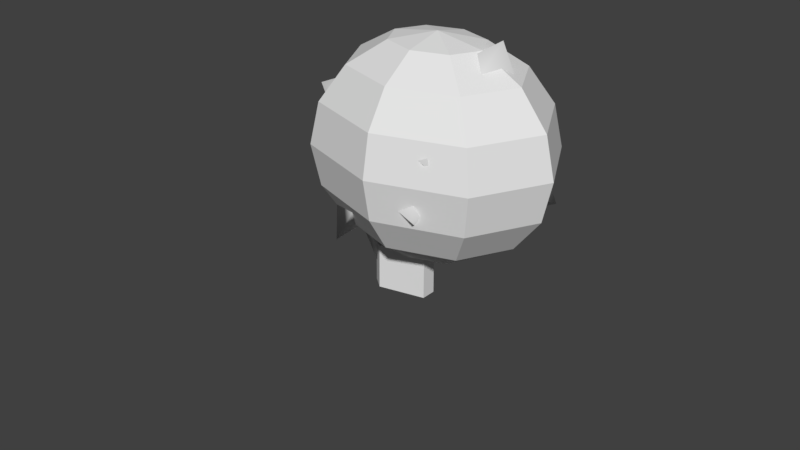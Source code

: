 # Source: SM_Bush_001.blend  (saved by Blender 2.79.0; exported with 4.5.12 LTS)
import bpy
from mathutils import Matrix  # noqa: F401  (used for matrix-valued properties, if any)

bpy.ops.wm.read_factory_settings(use_empty=True)
scene = bpy.context.scene
scene.name = 'Scene'

# ---- collections
col_collection_1 = bpy.data.collections.new('Collection 1'); scene.collection.children.link(col_collection_1)

# ---- materials (node trees are filled in below, after node groups)
mat_leafs = bpy.data.materials.new('Leafs')
mat_leafs.alpha_threshold = 0.0
mat_leafs.use_transparent_shadow = False
mat_leafs.roughness = 0.5
mat_branches = bpy.data.materials.new('Branches')
mat_branches.alpha_threshold = 0.0
mat_branches.use_transparent_shadow = False
mat_branches.roughness = 0.5

# ---- node groups
ng_auto_smooth = bpy.data.node_groups.new('Auto Smooth', 'GeometryNodeTree')
_s = ng_auto_smooth.interface.new_socket(name='Geometry', in_out='OUTPUT', socket_type='NodeSocketGeometry')
_s = ng_auto_smooth.interface.new_socket(name='Geometry', in_out='INPUT', socket_type='NodeSocketGeometry')
_s = ng_auto_smooth.interface.new_socket(name='Angle', in_out='INPUT', socket_type='NodeSocketFloat')
_s.subtype = 'ANGLE'
_s.min_value = 0.0
_s.max_value = 3.142
ng_auto_smooth.is_modifier = True
_N = ng_auto_smooth.nodes; _L = ng_auto_smooth.links
n0 = _N.new('NodeGroupOutput'); n0.name = 'Group Output'; n0.location = (480, -100)
n1 = _N.new('NodeGroupInput'); n1.name = 'Group Input'; n1.location = (-420, -300)
n2 = _N.new('NodeGroupInput'); n2.name = 'Group Input.001'; n2.location = (-60, -100)
n3 = _N.new('GeometryNodeSetShadeSmooth'); n3.name = 'Set Shade Smooth'; n3.location = (120, -100)
n3.domain = 'EDGE'
n4 = _N.new('GeometryNodeSetShadeSmooth'); n4.name = 'Set Shade Smooth.001'; n4.location = (300, -100)
n5 = _N.new('GeometryNodeInputMeshEdgeAngle'); n5.name = 'Edge Angle'; n5.location = (-420, -220)
n6 = _N.new('GeometryNodeInputEdgeSmooth'); n6.name = 'Is Edge Smooth'; n6.location = (-60, -160)
n7 = _N.new('GeometryNodeInputShadeSmooth'); n7.name = 'Is Face Smooth'; n7.location = (-240, -340)
n8 = _N.new('FunctionNodeBooleanMath'); n8.name = 'Boolean Math'; n8.location = (-60, -220)
n9 = _N.new('FunctionNodeCompare'); n9.name = 'Compare'; n9.location = (-240, -180)
n9.operation = 'LESS_EQUAL'
_L.new(n5.outputs[0], n9.inputs[0])
_L.new(n4.outputs[0], n0.inputs[0])
_L.new(n1.outputs[1], n9.inputs[1])
_L.new(n9.outputs[0], n8.inputs[0])
_L.new(n7.outputs[0], n8.inputs[1])
_L.new(n2.outputs[0], n3.inputs[0])
_L.new(n6.outputs[0], n3.inputs[1])
_L.new(n3.outputs[0], n4.inputs[0])
_L.new(n8.outputs[0], n3.inputs[2])
n0.is_active_output = True

# ---- material node trees

# ---- world
world_world = bpy.data.worlds.new('World'); scene.world = world_world
world_world.color = (0.05088, 0.05088, 0.05088)
world_world.use_sun_shadow = False
world_world.sun_shadow_jitter_overblur = 0.0
world_world.cycles.sampling_method = 'MANUAL'

# ---- meshes
me_cylinder_001 = bpy.data.meshes.new('Cylinder.001')
me_cylinder_001.from_pydata([(0.01288, -0.009334, 1.525), (0.01123, -0.009989, -1.0), (0.5183, 0.1163, 1.417), (0.02284, 0.2326, 1.311), (0.5183, -0.1163, 1.629), (-0.2081, -0.2748, 1.735), (-0.403, -0.1163, 1.629), (-0.403, 0.1163, 1.417), (0.02284, 0.2388, -1.0), (0.5183, 0.1194, -1.0), (0.5183, -0.1194, -1.0), (-0.2081, -0.2811, -1.0), (-0.403, -0.1194, -1.0), (-0.403, 0.1194, -1.0)], [], [(8, 3, 2, 9), (9, 2, 4, 10), (10, 4, 5, 11), (11, 5, 6, 12), (12, 6, 7, 13), (13, 7, 3, 8), (0, 2, 3), (0, 4, 2), (0, 5, 4), (0, 6, 5), (0, 7, 6), (0, 3, 7), (1, 8, 9), (1, 9, 10), (1, 10, 11), (1, 11, 12), (1, 12, 13), (1, 13, 8)])
me_cylinder_001.use_remesh_preserve_volume = False
me_cylinder_001.use_remesh_preserve_attributes = False
me_cylinder_001.use_mirror_vertex_groups = False
me_cylinder_001.update()
me_sphere_001 = bpy.data.meshes.new('Sphere.001')
me_sphere_001.from_pydata([(0.0, 1.0, -4.371e-08), (-1.068e-07, 4.423e-08, 1.0), (0.2706, 0.2706, 0.9239), (0.5, 0.5, 0.7071), (0.6533, 0.6533, 0.3827), (0.7071, 0.7071, -4.371e-08), (0.6533, 0.6533, -0.3827), (0.5, 0.5, -0.7071), (0.2706, 0.2706, -0.9239), (0.3827, 1.485e-07, 0.9239), (0.7071, 1.634e-07, 0.7071), (0.9239, 1.634e-07, 0.3827), (1.0, 1.336e-07, -4.371e-08), (0.9239, 1.634e-07, -0.3827), (0.7071, 1.634e-07, -0.7071), (0.3827, 1.485e-07, -0.9239), (0.0, 1.51e-07, -1.0), (0.2706, -0.2706, 0.9239), (0.5, -0.5, 0.7071), (0.6533, -0.6533, 0.3827), (0.7071, -0.7071, -4.371e-08), (0.6533, -0.6533, -0.3827), (0.5, -0.5, -0.7071), (0.2706, -0.2706, -0.9239), (1.244e-08, -0.3827, 0.9239), (1.244e-08, -0.7071, 0.7071), (4.224e-08, -0.9239, 0.3827), (1.244e-08, -1.0, -4.371e-08), (4.224e-08, -0.9239, -0.3827), (1.244e-08, -0.7071, -0.7071), (1.244e-08, -0.3827, -0.9239), (-0.2706, -0.2706, 0.9239), (-0.5, -0.5, 0.7071), (-0.6533, -0.6533, 0.3827), (-0.7071, -0.7071, -4.371e-08), (-0.6533, -0.6533, -0.3827), (-0.5, -0.5, -0.7071), (-0.2706, -0.2706, -0.9239), (-0.3827, 1.634e-07, 0.9239), (-0.7071, 1.634e-07, 0.7071), (-0.9239, 1.038e-07, 0.3827), (-1.0, 1.634e-07, -4.371e-08), (-0.9239, 1.038e-07, -0.3827), (-0.7071, 1.634e-07, -0.7071), (-0.3827, 1.634e-07, -0.9239), (-0.2706, 0.2706, 0.9239), (-0.5, 0.5, 0.7071), (-0.6533, 0.6533, 0.3827), (-0.7071, 0.7071, -4.371e-08), (-0.6533, 0.6533, -0.3827), (-0.5, 0.5, -0.7071), (-0.2706, 0.2706, -0.9239), (-2.462e-09, 0.3827, 0.9239), (-1.736e-08, 0.7071, 0.7071), (-4.717e-08, 0.9239, 0.3827), (-4.717e-08, 0.9239, -0.3827), (-1.736e-08, 0.7071, -0.7071), (-2.462e-09, 0.3827, -0.9239)], [], [(55, 0, 5, 6), (54, 53, 3, 4), (52, 1, 2), (16, 57, 8), (56, 55, 6, 7), (0, 54, 4, 5), (53, 52, 2, 3), (57, 56, 7, 8), (16, 8, 15), (7, 6, 13, 14), (5, 4, 11, 12), (3, 2, 9, 10), (8, 7, 14, 15), (6, 5, 12, 13), (4, 3, 10, 11), (2, 1, 9), (10, 9, 17, 18), (15, 14, 22, 23), (13, 12, 20, 21), (11, 10, 18, 19), (9, 1, 17), (16, 15, 23), (14, 13, 21, 22), (12, 11, 19, 20), (23, 22, 29, 30), (21, 20, 27, 28), (19, 18, 25, 26), (17, 1, 24), (16, 23, 30), (22, 21, 28, 29), (20, 19, 26, 27), (18, 17, 24, 25), (24, 1, 31), (16, 30, 37), (29, 28, 35, 36), (27, 26, 33, 34), (25, 24, 31, 32), (30, 29, 36, 37), (28, 27, 34, 35), (26, 25, 32, 33), (36, 35, 42, 43), (34, 33, 40, 41), (32, 31, 38, 39), (37, 36, 43, 44), (35, 34, 41, 42), (33, 32, 39, 40), (31, 1, 38), (16, 37, 44), (44, 43, 50, 51), (42, 41, 48, 49), (40, 39, 46, 47), (38, 1, 45), (16, 44, 51), (43, 42, 49, 50), (41, 40, 47, 48), (39, 38, 45, 46), (49, 48, 0, 55), (47, 46, 53, 54), (45, 1, 52), (16, 51, 57), (50, 49, 55, 56), (48, 47, 54, 0), (46, 45, 52, 53), (51, 50, 56, 57)])
me_sphere_001.use_remesh_preserve_volume = False
me_sphere_001.use_remesh_preserve_attributes = False
me_sphere_001.use_mirror_vertex_groups = False
me_sphere_001.update()
me_cylinder = bpy.data.meshes.new('Cylinder')
me_cylinder.from_pydata([(-0.2517, -0.03355, -2.98e-08), (-0.4585, 0.4723, 2.0), (-0.2517, 0.1222, 0.4), (-0.2517, 0.337, 0.8), (-0.3496, 0.4056, 1.2), (-0.4373, 0.4886, 1.6), (-0.4031, 0.4688, 1.6), (-0.3028, 0.3793, 1.2), (-0.1879, 0.3002, 0.8), (-0.1566, 0.06729, 0.4), (-0.403, 0.4293, 1.6), (-0.3003, 0.3268, 1.2), (-0.1879, 0.2265, 0.8), (-0.1566, -0.04246, 0.4), (-0.4372, 0.4096, 1.6), (-0.3446, 0.3005, 1.2), (-0.2517, 0.1897, 0.8), (-0.2517, -0.09734, 0.4), (-0.4715, 0.4293, 1.6), (-0.3913, 0.3268, 1.2), (-0.3155, 0.2265, 0.8), (-0.3467, -0.04246, 0.4), (-0.4716, 0.4688, 1.6), (-0.3938, 0.3793, 1.2), (-0.3155, 0.3002, 0.8), (-0.3467, 0.06729, 0.4), (-0.2517, 0.2356, 0.6112), (-0.2517, 0.2654, 0.6667), (-0.1775, 0.2225, 0.6667), (-0.1731, 0.1903, 0.6112), (-0.1775, 0.1368, 0.6667), (-0.1731, 0.09955, 0.6112), (-0.2517, 0.1362, 0.7255), (-0.2517, 0.04565, 0.5993), (-0.3259, 0.1368, 0.6667), (-0.3302, 0.09955, 0.6112), (-0.3259, 0.2225, 0.6667), (-0.3302, 0.1903, 0.6112), (-0.24, -0.6828, 1.518), (-0.2397, -0.7053, 1.5), (-0.2661, -0.6658, 1.531), (-0.2692, -0.7178, 1.489), (-0.2941, -0.6805, 1.519), (-0.297, -0.7028, 1.501), (-0.2889, -0.1466, 0.7779), (-0.29, -0.3571, 1.012), (-0.2938, -0.5308, 1.255), (-0.2908, -0.507, 1.276), (-0.287, -0.3296, 1.039), (-0.2859, -0.1127, 0.8192), (-0.2546, -0.2016, 0.7821), (-0.2615, -0.3996, 1.029), (-0.2663, -0.5688, 1.274), (-0.2186, -0.1132, 0.8192), (-0.2302, -0.3314, 1.038), (-0.2362, -0.5093, 1.275), (-0.236, -0.5331, 1.254), (-0.2298, -0.3591, 1.011), (-0.2173, -0.1477, 0.777), (-0.263, -0.5113, 1.318), (-0.2583, -0.3337, 1.084), (-0.2523, -0.1199, 0.8687), (-0.2953, 0.1219, 0.671), (-0.2055, 0.09104, 0.625), (-0.2517, 0.1283, 0.7142), (-0.2979, 0.09104, 0.625), (-0.2517, 0.05361, 0.6102), (-0.208, 0.1219, 0.671), (0.9713, 0.2386, 2.738), (0.2517, 0.03355, 2.98e-08), (0.4636, 0.01005, 0.5477), (0.7559, -0.02237, 1.095), (0.864, 0.1005, 1.643), (0.9903, 0.2074, 2.191), (0.9582, 0.1638, 2.191), (0.8212, 0.04088, 1.643), (0.6962, -0.1036, 1.095), (0.3746, -0.111, 0.5477), (0.9044, 0.1697, 2.191), (0.7494, 0.0454, 1.643), (0.5959, -0.09252, 1.095), (0.2252, -0.09447, 0.5477), (0.8827, 0.2192, 2.191), (0.7203, 0.1095, 1.643), (0.5554, -0.000139, 1.095), (0.1649, 0.04317, 0.5477), (0.9148, 0.2628, 2.191), (0.7631, 0.1692, 1.643), (0.6152, 0.08112, 1.095), (0.2539, 0.1642, 0.5477), (0.9686, 0.257, 2.191), (0.835, 0.1647, 1.643), (0.7154, 0.07, 1.095), (0.4033, 0.1477, 0.5477), (0.618, -0.007071, 0.8369), (0.6585, -0.01157, 0.9128), (0.589, -0.1061, 0.9128), (0.5444, -0.1071, 0.8369), (0.4724, -0.09317, 0.9128), (0.421, -0.09344, 0.8369), (0.4827, 0.007926, 0.9934), (0.3595, 0.02159, 0.8206), (0.4948, 0.1088, 0.9128), (0.4447, 0.1204, 0.8369), (0.6114, 0.0959, 0.9128), (0.5681, 0.1067, 0.8369), (-0.6337, 0.1156, 2.078), (-0.6643, 0.1187, 2.054), (-0.6066, 0.1486, 2.097), (-0.6768, 0.1606, 2.039), (-0.6224, 0.1889, 2.08), (-0.6523, 0.1962, 2.055), (0.1035, 0.1012, 1.065), (-0.1829, 0.1346, 1.386), (-0.4187, 0.1659, 1.719), (-0.3868, 0.1582, 1.747), (-0.1458, 0.1263, 1.422), (0.1492, 0.09205, 1.122), (0.02347, 0.0629, 1.071), (-0.245, 0.1021, 1.408), (-0.4745, 0.1342, 1.745), (0.1383, 0.0005818, 1.122), (-0.1569, 0.04923, 1.421), (-0.398, 0.08428, 1.746), (-0.4306, 0.08754, 1.717), (-0.1947, 0.05287, 1.385), (0.09112, 0.003973, 1.064), (-0.3968, 0.1211, 1.805), (-0.1558, 0.08785, 1.484), (0.1343, 0.04741, 1.189), (0.4698, 0.06948, 0.9187), (0.4143, -0.04815, 0.8557), (0.4719, 0.009129, 0.9779), (0.4282, 0.07764, 0.8557), (0.3703, 0.02039, 0.8355), (0.4567, -0.04932, 0.9187), (0.5919, -0.318, 1.022), (1.166, -0.7489, 1.477), (0.3499, -1.024, 1.495), (-0.1467, -0.3401, 1.495), (0.3622, 0.357, 1.477), (1.173, 0.1044, 1.466), (0.7645, -1.057, 2.257), (-0.03898, -0.7954, 2.257), (-0.03898, 0.04937, 2.257), (0.7941, 0.3433, 2.214), (1.291, -0.3401, 2.214), (0.5424, -0.373, 2.702), (0.673, 0.0287, 2.582), (0.2007, -0.6213, 2.582), (0.673, -0.7748, 2.582), (0.3507, 0.2987, 2.292), (0.3312, -1.023, 2.32), (0.5829, 0.4755, 1.839), (0.09692, 0.3068, 1.859), (0.07015, -1.023, 1.898), (1.041, -0.9933, 1.859), (1.35, -0.07682, 1.835), (1.347, -0.5763, 1.839), (0.8025, 0.3314, 1.404), (0.02994, 0.07371, 1.416), (0.4608, 0.08309, 1.143), (0.01625, -0.745, 1.436), (0.1631, -0.3251, 1.151), (0.9356, -0.06757, 1.139), (1.275, -0.3186, 1.404), (0.7941, -0.978, 1.416), (0.9331, -0.5669, 1.143), (1.122, 0.05848, 2.281), (0.9648, -0.373, 2.582), (-0.1411, -0.373, 2.32), (1.115, -0.753, 2.292), (1.058, 0.3249, 1.835), (-0.2022, -0.103, 1.869), (0.2007, -0.1248, 2.582), (0.455, -0.7268, 1.151), (-0.2217, -0.6213, 1.898), (0.562, -1.155, 1.869), (-0.2611, -0.691, 2.287), (-1.447, 0.01328, 2.434), (-0.4955, -0.06141, 1.333), (-0.9379, 0.8097, 3.382), (-1.526, 0.8097, 2.43), (0.2458, 1.534, 2.28), (0.4561, -0.06141, 2.873), (-1.419, 0.4463, 3.035), (0.1763, 0.6288, 3.232), (0.3581, 1.188, 2.868), (0.1413, 0.18, 1.332), (0.01837, -0.4579, 1.698), (0.5398, 0.6288, 1.692), (0.06402, 0.9745, 1.329), (-0.9999, 0.6288, 1.329), (-1.108, -0.1603, 1.782), (-0.5935, 1.188, 1.329), (-1.21, 1.095, 1.777), (-0.1177, 1.534, 1.692), (0.7294, 0.18, 2.284), (0.6522, 0.9745, 2.28), (0.3819, -0.4579, 2.287), (-0.9703, -0.5756, 2.395), (-1.106, 1.415, 2.388), (-0.4118, 1.748, 2.28), (-0.6101, -0.5712, 2.983), (-0.7421, 1.415, 2.977), (-0.163, -0.1516, 3.322), (-0.8742, 0.03326, 3.385), (-0.2586, 1.095, 3.317), (-0.4445, 0.5215, 3.497), (0.5888, 0.6288, 2.78), (-0.1026, 1.58, 2.78), (-1.273, 1.048, 2.934), (-1.189, -0.2399, 2.938), (0.03681, -0.5089, 2.787), (0.3977, 1.217, 1.78), (-0.721, 1.58, 1.78), (-1.445, 0.5215, 1.878), (-0.5816, -0.5089, 1.786), (0.4863, -0.07754, 1.784), (-0.4118, 0.6288, 1.161), (-0.3738, -0.3957, 0.9206), (0.09913, -0.7406, 1.274), (-0.5645, -0.8893, 1.154), (-0.9192, -0.3891, 1.158), (-0.5149, 0.0863, 1.246), (0.07515, -0.1226, 1.277), (-0.09306, -0.9783, 1.781), (-0.7518, -0.7023, 1.715), (-0.7447, -0.1051, 1.74), (-0.1604, 0.05593, 1.775), (0.2683, -0.5104, 1.813), (-0.2812, -0.4516, 2.081), (-0.2116, -0.1473, 1.999), (-0.5548, -0.5922, 1.97), (-0.1736, -0.7464, 2.007), (-0.4779, 0.0492, 1.801), (-0.4485, -0.8894, 1.797), (-0.3392, 0.1579, 1.512), (-0.6857, 0.06212, 1.487), (-0.6892, -0.8631, 1.453), (0.04319, -0.9174, 1.524), (0.2401, -0.2754, 1.545), (0.2572, -0.6421, 1.545), (-0.1982, 0.05348, 1.223), (-0.7656, -0.1049, 1.172), (-0.4578, -0.107, 1.018), (-0.8274, -0.6794, 1.079), (-0.6882, -0.3851, 0.9765), (-0.1171, -0.2258, 1.032), (0.155, -0.4213, 1.238), (-0.2033, -0.8688, 1.189), (-0.1006, -0.5842, 1.037), (0.09958, -0.1708, 1.835), (0.0335, -0.4723, 2.019), (-0.8166, -0.3949, 1.777), (0.2232, -0.8714, 1.875), (0.01236, 0.02938, 1.532), (-0.9032, -0.2138, 1.462), (-0.5486, -0.2447, 1.984), (-0.4704, -0.6725, 0.9895), (-0.9059, -0.5639, 1.45), (-0.3333, -0.9985, 1.474), (0.7988, -0.9572, 2.695), (-0.3517, -0.1214, 2.695), (0.6493, -0.2717, 1.511), (0.4169, 0.7512, 3.691), (-0.3316, 0.7257, 2.646), (1.526, 1.456, 2.423), (1.764, -0.2274, 3.298), (-0.1831, 0.2969, 3.319), (1.567, 0.3774, 3.691), (1.764, 0.9823, 3.298), (1.446, 0.07327, 1.357), (1.164, -0.6715, 2.007), (1.96, 0.4471, 1.75), (1.334, 0.8828, 1.262), (0.1277, 0.4185, 1.428), (-0.0337, -0.3524, 2.059), (0.5075, 1.159, 1.238), (-0.1344, 1.122, 1.788), (1.018, 1.535, 1.628), (2.082, 0.03283, 2.546), (2.082, 0.7961, 2.484), (1.587, -0.6537, 2.676), (0.07065, -0.7423, 2.699), (-0.002401, 1.462, 2.545), (0.6999, 1.726, 2.425), (0.4808, -0.7262, 3.331), (0.5387, 1.391, 3.259), (1.072, -0.2798, 3.705), (0.3314, -0.07694, 3.712), (1.128, 0.9823, 3.691), (0.9314, 0.3774, 3.871), (2.013, 0.3774, 3.203), (1.156, 1.458, 3.145), (-0.05403, 1.065, 3.145), (-0.08046, -0.3872, 3.237), (1.193, -0.72, 3.221), (1.666, 1.151, 1.763), (0.3411, 1.566, 1.836), (-0.3281, 0.3587, 2.084), (0.4605, -0.7803, 2.155), (1.807, -0.2204, 1.97), (0.8054, 0.5087, 1.102), (-0.2517, 0.1137, -2.98e-08), (-0.1242, 0.04007, -2.98e-08), (-0.1242, -0.1072, -2.98e-08), (-0.2517, -0.1808, -2.98e-08), (-0.3792, -0.1072, -2.98e-08), (-0.3792, 0.04007, -2.98e-08), (0.452, 0.01133, 2.98e-08), (0.3326, -0.1511, 2.98e-08), (0.1323, -0.1289, 2.98e-08), (0.05132, 0.05576, 2.98e-08), (0.1707, 0.2182, 2.98e-08), (0.3711, 0.196, 2.98e-08), (-0.4312, 0.4881, 2.0), (-0.4585, 0.5038, 2.0), (-0.4312, 0.4566, 2.0), (-0.4585, 0.4409, 2.0), (-0.4857, 0.4566, 2.0), (-0.4857, 0.4881, 2.0), (0.9886, 0.1992, 2.738), (1.014, 0.2339, 2.738), (0.9458, 0.2039, 2.738), (0.9285, 0.2434, 2.738), (0.954, 0.2781, 2.738), (0.9969, 0.2733, 2.738)], [], [(5, 317, 316, 6), (6, 316, 318, 10), (10, 318, 319, 14), (14, 319, 320, 18), (18, 320, 321, 22), (22, 321, 317, 5), (309, 25, 2, 304), (36, 24, 3, 27), (24, 23, 4, 3), (23, 22, 5, 4), (308, 21, 25, 309), (34, 20, 24, 36), (20, 19, 23, 24), (19, 18, 22, 23), (307, 17, 21, 308), (32, 16, 20, 34), (16, 15, 19, 20), (15, 14, 18, 19), (306, 13, 17, 307), (30, 12, 16, 32), (12, 11, 15, 16), (11, 10, 14, 15), (305, 9, 13, 306), (28, 8, 12, 30), (8, 7, 11, 12), (7, 6, 10, 11), (304, 2, 9, 305), (27, 3, 8, 28), (3, 4, 7, 8), (4, 5, 6, 7), (2, 26, 29, 9), (26, 27, 28, 29), (9, 29, 31, 13), (29, 28, 30, 31), (13, 31, 33, 17), (46, 52, 41, 43), (17, 33, 35, 21), (47, 46, 43, 42), (21, 35, 37, 25), (35, 34, 36, 37), (25, 37, 26, 2), (37, 36, 27, 26), (39, 38, 40, 41), (41, 40, 42, 43), (56, 55, 38, 39), (52, 56, 39, 41), (59, 47, 42, 40), (55, 59, 40, 38), (67, 64, 61, 53), (53, 61, 60, 54), (54, 60, 59, 55), (64, 62, 49, 61), (61, 49, 48, 60), (60, 48, 47, 59), (66, 63, 58, 50), (50, 58, 57, 51), (51, 57, 56, 52), (63, 67, 53, 58), (58, 53, 54, 57), (57, 54, 55, 56), (62, 65, 44, 49), (49, 44, 45, 48), (48, 45, 46, 47), (65, 66, 50, 44), (44, 50, 51, 45), (45, 51, 52, 46), (35, 33, 66, 65), (34, 35, 65, 62), (31, 30, 67, 63), (33, 31, 63, 66), (32, 34, 62, 64), (30, 32, 64, 67), (73, 323, 322, 74), (74, 322, 324, 78), (78, 324, 325, 82), (82, 325, 326, 86), (86, 326, 327, 90), (90, 327, 323, 73), (315, 93, 70, 310), (104, 92, 71, 95), (92, 91, 72, 71), (91, 90, 73, 72), (314, 89, 93, 315), (102, 88, 92, 104), (88, 87, 91, 92), (87, 86, 90, 91), (313, 85, 89, 314), (100, 84, 88, 102), (84, 83, 87, 88), (83, 82, 86, 87), (312, 81, 85, 313), (98, 80, 84, 100), (80, 79, 83, 84), (79, 78, 82, 83), (311, 77, 81, 312), (96, 76, 80, 98), (76, 75, 79, 80), (75, 74, 78, 79), (310, 70, 77, 311), (95, 71, 76, 96), (71, 72, 75, 76), (72, 73, 74, 75), (70, 94, 97, 77), (94, 95, 96, 97), (77, 97, 99, 81), (97, 96, 98, 99), (81, 99, 101, 85), (114, 120, 109, 111), (85, 101, 103, 89), (115, 114, 111, 110), (89, 103, 105, 93), (103, 102, 104, 105), (93, 105, 94, 70), (105, 104, 95, 94), (107, 106, 108, 109), (109, 108, 110, 111), (124, 123, 106, 107), (120, 124, 107, 109), (127, 115, 110, 108), (123, 127, 108, 106), (135, 132, 129, 121), (121, 129, 128, 122), (122, 128, 127, 123), (132, 130, 117, 129), (129, 117, 116, 128), (128, 116, 115, 127), (134, 131, 126, 118), (118, 126, 125, 119), (119, 125, 124, 120), (131, 135, 121, 126), (126, 121, 122, 125), (125, 122, 123, 124), (130, 133, 112, 117), (117, 112, 113, 116), (116, 113, 114, 115), (133, 134, 118, 112), (112, 118, 119, 113), (113, 119, 120, 114), (103, 101, 134, 133), (102, 103, 133, 130), (99, 98, 135, 131), (101, 99, 131, 134), (100, 102, 130, 132), (98, 100, 132, 135), (155, 177, 152), (187, 210, 207), (163, 139, 160), (206, 203, 205), (174, 170, 149), (206, 205, 208), (148, 174, 147), (184, 209, 186), (149, 150, 147), (173, 170, 144), (207, 181, 208), (168, 145, 148), (164, 161, 159), (204, 211, 181), (181, 185, 206), (207, 204, 181), (197, 209, 184), (200, 178, 203), (192, 216, 195), (194, 195, 215), (185, 212, 206), (180, 217, 193), (182, 185, 211), (191, 194, 196), (178, 213, 203), (200, 203, 212), (194, 192, 195), (205, 184, 186), (191, 196, 214), (199, 184, 213), (203, 213, 205), (194, 215, 196), (192, 180, 193), (188, 219, 191), (193, 217, 200), (205, 186, 208), (201, 195, 182), (199, 197, 184), (197, 190, 198), (190, 191, 214), (190, 188, 191), (183, 202, 210), (201, 182, 211), (195, 216, 182), (197, 198, 209), (179, 193, 200), (183, 196, 202), (192, 193, 216), (180, 188, 189), (209, 187, 186), (211, 185, 181), (213, 184, 205), (183, 210, 187), (198, 187, 209), (215, 201, 202), (188, 218, 189), (180, 189, 217), (210, 204, 207), (196, 215, 202), (212, 203, 206), (179, 212, 185), (179, 200, 212), (189, 218, 199), (178, 199, 213), (216, 193, 179), (219, 188, 180), (198, 183, 187), (219, 192, 194), (218, 188, 190), (178, 189, 199), (216, 179, 182), (218, 197, 199), (215, 195, 201), (217, 189, 178), (219, 194, 191), (219, 180, 192), (182, 179, 185), (214, 196, 183), (217, 178, 200), (218, 190, 197), (225, 256, 241), (220, 247, 245), (223, 246, 260), (222, 261, 239), (257, 260, 254), (220, 245, 248), (224, 244, 238), (223, 260, 257), (221, 251, 249), (220, 251, 259), (221, 249, 242), (225, 243, 256), (214, 183, 198), (220, 259, 247), (222, 250, 261), (221, 242, 240), (241, 256, 252), (261, 250, 240), (227, 236, 233), (259, 250, 222), (224, 238, 237), (256, 229, 252), (228, 254, 258), (259, 251, 250), (250, 221, 240), (260, 227, 254), (229, 235, 232), (251, 221, 250), (241, 252, 230), (226, 255, 234), (230, 252, 253), (261, 240, 226), (243, 224, 237), (260, 239, 227), (238, 244, 257), (251, 220, 248), (247, 246, 223), (260, 246, 239), (244, 223, 257), (256, 237, 229), (249, 248, 225), (240, 242, 255), (246, 222, 239), (247, 259, 246), (256, 243, 237), (242, 241, 230), (238, 257, 228), (249, 251, 248), (234, 253, 231), (242, 249, 241), (248, 243, 225), (239, 236, 227), (248, 245, 243), (259, 222, 246), (245, 244, 224), (239, 261, 236), (245, 224, 243), (240, 255, 226), (245, 247, 244), (261, 226, 236), (257, 254, 228), (254, 227, 233), (247, 223, 244), (242, 230, 255), (290, 287, 289), (258, 254, 233), (290, 289, 292), (234, 255, 253), (268, 293, 270), (236, 226, 234), (238, 228, 235), (232, 258, 231), (255, 230, 253), (253, 232, 231), (233, 234, 231), (253, 252, 232), (233, 236, 234), (258, 233, 231), (287, 297, 289), (252, 229, 232), (289, 268, 270), (265, 269, 290), (271, 294, 291), (265, 290, 292), (270, 271, 291), (285, 295, 288), (270, 291, 292), (286, 285, 288), (288, 295, 265), (286, 288, 294), (291, 288, 265), (274, 298, 282), (291, 265, 292), (289, 270, 292), (249, 225, 241), (269, 296, 290), (262, 297, 287), (283, 268, 297), (284, 262, 287), (264, 301, 277), (284, 287, 296), (281, 274, 282), (232, 235, 258), (276, 300, 279), (266, 269, 295), (278, 276, 279), (278, 299, 280), (278, 279, 299), (275, 278, 280), (281, 293, 268), (275, 280, 298), (283, 281, 268), (279, 300, 266), (276, 277, 300), (285, 279, 266), (280, 299, 286), (285, 266, 295), (267, 280, 286), (277, 301, 284), (267, 286, 294), (263, 277, 284), (272, 303, 275), (263, 284, 296), (274, 272, 275), (281, 282, 293), (237, 235, 229), (274, 275, 298), (276, 264, 277), (296, 287, 290), (262, 283, 297), (297, 268, 289), (272, 302, 273), (263, 296, 269), (235, 228, 258), (264, 272, 273), (267, 294, 271), (264, 273, 301), (282, 267, 271), (293, 271, 270), (282, 271, 293), (294, 288, 291), (273, 302, 283), (295, 269, 265), (262, 273, 283), (299, 285, 286), (302, 274, 281), (300, 263, 266), (303, 278, 275), (301, 262, 284), (303, 276, 278), (302, 281, 283), (303, 264, 276), (298, 280, 267), (302, 272, 274), (299, 279, 285), (266, 263, 269), (237, 238, 235), (300, 277, 263), (298, 267, 282), (301, 273, 262), (151, 144, 174), (186, 207, 208), (171, 146, 169), (175, 138, 162), (201, 211, 204), (149, 152, 150), (170, 143, 149), (202, 201, 204), (303, 272, 264), (202, 204, 210), (158, 146, 171), (190, 214, 198), (161, 160, 140), (181, 206, 208), (148, 151, 174), (186, 187, 207), (177, 142, 152), (155, 152, 143), (161, 163, 160), (150, 171, 169), (164, 159, 141), (156, 171, 142), (152, 142, 150), (161, 140, 159), (163, 175, 162), (167, 136, 164), (162, 138, 155), (150, 169, 147), (154, 160, 173), (156, 158, 171), (158, 165, 157), (165, 164, 141), (165, 167, 164), (172, 153, 145), (154, 173, 144), (160, 139, 173), (158, 157, 146), (176, 162, 155), (172, 159, 153), (163, 162, 139), (175, 167, 166), (146, 168, 169), (144, 170, 174), (142, 171, 150), (172, 145, 168), (157, 168, 146), (140, 154, 153), (167, 137, 166), (175, 166, 138), (145, 151, 148), (159, 140, 153), (143, 152, 149), (176, 143, 170), (176, 155, 143), (166, 137, 156), (177, 156, 142), (139, 162, 176), (136, 167, 175), (157, 172, 168), (136, 163, 161), (137, 167, 165), (177, 166, 156), (139, 176, 173), (137, 158, 156), (140, 160, 154), (138, 166, 177), (136, 161, 164), (136, 175, 163), (173, 176, 170), (141, 159, 172), (138, 177, 155), (137, 165, 158), (141, 172, 157), (169, 148, 147), (154, 144, 151), (153, 154, 151), (153, 151, 145), (165, 141, 157), (174, 149, 147), (169, 168, 148), (0, 304, 305), (0, 305, 306), (0, 306, 307), (0, 307, 308), (0, 308, 309), (0, 309, 304), (69, 310, 311), (69, 311, 312), (69, 312, 313), (69, 313, 314), (69, 314, 315), (69, 315, 310), (1, 316, 317), (1, 318, 316), (1, 319, 318), (1, 320, 319), (1, 321, 320), (1, 317, 321), (68, 322, 323), (68, 324, 322), (68, 325, 324), (68, 326, 325), (68, 327, 326), (68, 323, 327)])
me_cylinder.polygons.foreach_set('use_smooth', [True] * 488)
me_cylinder.polygons.foreach_set('material_index', [1, 1, 1, 1, 1, 1, 1, 1, 1, 1, 1, 1, 1, 1, 1, 1, 1, 1, 1, 1, 1, 1, 1, 1, 1, 1, 1, 1, 1, 1, 1, 1, 1, 1, 1, 1, 1, 1, 1, 1, 1, 1, 1, 1, 1, 1, 1, 1, 1, 1, 1, 1, 1, 1, 1, 1, 1, 1, 1, 1, 1, 1, 1, 1, 1, 1, 1, 1, 1, 1, 1, 1, 1, 1, 1, 1, 1, 1, 1, 1, 1, 1, 1, 1, 1, 1, 1, 1, 1, 1, 1, 1, 1, 1, 1, 1, 1, 1, 1, 1, 1, 1, 1, 1, 1, 1, 1, 1, 1, 1, 1, 1, 1, 1, 1, 1, 1, 1, 1, 1, 1, 1, 1, 1, 1, 1, 1, 1, 1, 1, 1, 1, 1, 1, 1, 1, 1, 1, 1, 1, 1, 1, 1, 1, 0, 0, 0, 0, 0, 0, 0, 0, 0, 0, 0, 0, 0, 0, 0, 0, 0, 0, 0, 0, 0, 0, 0, 0, 0, 0, 0, 0, 0, 0, 0, 0, 0, 0, 0, 0, 0, 0, 0, 0, 0, 0, 0, 0, 0, 0, 0, 0, 0, 0, 0, 0, 0, 0, 0, 0, 0, 0, 0, 0, 0, 0, 0, 0, 0, 0, 0, 0, 0, 0, 0, 0, 0, 0, 0, 0, 0, 0, 0, 0, 0, 0, 0, 0, 0, 0, 0, 0, 0, 0, 0, 0, 0, 0, 0, 0, 0, 0, 0, 0, 0, 0, 0, 0, 0, 0, 0, 0, 0, 0, 0, 0, 0, 0, 0, 0, 0, 0, 0, 0, 0, 0, 0, 0, 0, 0, 0, 0, 0, 0, 0, 0, 0, 0, 0, 0, 0, 0, 0, 0, 0, 0, 0, 0, 0, 0, 0, 0, 0, 0, 0, 0, 0, 0, 0, 0, 0, 0, 0, 0, 0, 0, 0, 0, 0, 0, 0, 0, 0, 0, 0, 0, 0, 0, 0, 0, 0, 0, 0, 0, 0, 0, 0, 0, 0, 0, 0, 0, 0, 0, 0, 0, 0, 0, 0, 0, 0, 0, 0, 0, 0, 0, 0, 0, 0, 0, 0, 0, 0, 0, 0, 0, 0, 0, 0, 0, 0, 0, 0, 0, 0, 0, 0, 0, 0, 0, 0, 0, 0, 0, 0, 0, 0, 0, 0, 0, 0, 0, 0, 0, 0, 0, 0, 0, 0, 0, 0, 0, 0, 0, 0, 0, 0, 0, 0, 0, 0, 0, 0, 0, 0, 0, 0, 0, 0, 0, 0, 0, 0, 0, 0, 0, 0, 0, 0, 0, 0, 0, 0, 0, 0, 0, 0, 0, 0, 0, 0, 0, 0, 0, 0, 0, 0, 0, 0, 0, 0, 0, 0, 0, 0, 0, 0, 0, 0, 0, 0, 0, 0, 0, 0, 0, 0, 0, 0, 0, 0, 0, 0, 0, 1, 1, 1, 1, 1, 1, 1, 1, 1, 1, 1, 1, 1, 1, 1, 1, 1, 1, 1, 1, 1, 1, 1, 1])
_k = set([(2, 26), (2, 304), (3, 4), (3, 27), (4, 5), (5, 317), (6, 7), (6, 316), (7, 8), (8, 28), (9, 29), (9, 305), (10, 11), (10, 318), (11, 12), (12, 30), (13, 31), (13, 306), (14, 15), (14, 319), (15, 16), (16, 32), (17, 33), (17, 307), (18, 19), (18, 320), (19, 20), (20, 34), (21, 35), (21, 308), (22, 23), (22, 321), (23, 24), (24, 36), (25, 37), (25, 309), (26, 27), (28, 29), (30, 31), (32, 64), (33, 66), (34, 35), (36, 37), (38, 39), (38, 40), (38, 55), (39, 41), (39, 56), (40, 42), (40, 59), (41, 43), (41, 52), (42, 43), (42, 47), (43, 46), (44, 45), (44, 65), (45, 46), (47, 48), (48, 49), (49, 62), (50, 51), (50, 66), (51, 52), (53, 54), (53, 67), (54, 55), (56, 57), (57, 58), (58, 63), (59, 60), (60, 61), (61, 64), (62, 64), (62, 65), (63, 66), (63, 67), (64, 67), (65, 66), (70, 94), (70, 310), (71, 72), (71, 95), (72, 73), (73, 323), (74, 75), (74, 322), (75, 76), (76, 96), (77, 97), (77, 311), (78, 79), (78, 324), (79, 80), (80, 98), (81, 99), (81, 312), (82, 83), (82, 325), (83, 84), (84, 100), (85, 101), (85, 313), (86, 87), (86, 326), (87, 88), (88, 102), (89, 103), (89, 314), (90, 91), (90, 327), (91, 92), (92, 104), (93, 105), (93, 315), (94, 95), (96, 97), (98, 99), (100, 132), (101, 134), (102, 103), (104, 105), (106, 107), (106, 108), (106, 123), (107, 109), (107, 124), (108, 110), (108, 127), (109, 111), (109, 120), (110, 111), (110, 115), (111, 114), (112, 113), (112, 133), (113, 114), (115, 116), (116, 117), (117, 130), (118, 119), (118, 134), (119, 120), (121, 122), (121, 135), (122, 123), (124, 125), (125, 126), (126, 131), (127, 128), (128, 129), (129, 132), (130, 132), (130, 133), (131, 134), (131, 135), (132, 135), (133, 134), (304, 305), (304, 309), (305, 306), (306, 307), (307, 308), (308, 309), (310, 311), (310, 315), (311, 312), (312, 313), (313, 314), (314, 315), (316, 317), (316, 318), (317, 321), (318, 319), (319, 320), (320, 321), (322, 323), (322, 324), (323, 327), (324, 325), (325, 326), (326, 327)])
me_cylinder.attributes.new('sharp_edge', 'BOOLEAN', 'EDGE').data.foreach_set('value', [ (min(e.vertices), max(e.vertices)) in _k for e in me_cylinder.edges])
_uv = me_cylinder.uv_layers.new(name='UVMap')
_uv.uv.foreach_set('vector', [0.2016, 0.908, 0.1932, 0.9523, 0.1899, 0.9514, 0.1974, 0.9068, 0.1974, 0.9068, 0.1899, 0.9514, 0.1872, 0.9511, 0.1941, 0.9064, 0.2259, 0.2861, 0.2277, 0.2473, 0.2311, 0.248, 0.2302, 0.2868, 0.9619, 0.2852, 0.955, 0.2422, 0.9582, 0.241, 0.9659, 0.2837, 0.9659, 0.2837, 0.9582, 0.241, 0.961, 0.241, 0.9695, 0.2837, 0.4431, 0.7147, 0.4476, 0.7588, 0.4441, 0.759, 0.4387, 0.715, 0.4476, 0.527, 0.4474, 0.5708, 0.435, 0.5714, 0.431, 0.5278, 0.4374, 0.6043, 0.4324, 0.621, 0.4241, 0.6215, 0.4277, 0.6048, 0.4324, 0.621, 0.4381, 0.6677, 0.4323, 0.668, 0.4241, 0.6215, 0.4381, 0.6677, 0.4431, 0.7147, 0.4387, 0.715, 0.4323, 0.668, 0.9563, 0.4569, 0.9488, 0.416, 0.9587, 0.4158, 0.9695, 0.4566, 0.9561, 0.3886, 0.9597, 0.3748, 0.9663, 0.3747, 0.9638, 0.3884, 0.9597, 0.3748, 0.9626, 0.3294, 0.9675, 0.3292, 0.9663, 0.3747, 0.9626, 0.3294, 0.9659, 0.2837, 0.9695, 0.2837, 0.9675, 0.3292, 0.9413, 0.4624, 0.9376, 0.4201, 0.9488, 0.416, 0.9563, 0.4569, 0.4891, 0.259, 0.4894, 0.267, 0.4821, 0.271, 0.4802, 0.2575, 0.9522, 0.3776, 0.9571, 0.3314, 0.9626, 0.3294, 0.9597, 0.3748, 0.9571, 0.3314, 0.9619, 0.2852, 0.9659, 0.2837, 0.9626, 0.3294, 0.5433, 0.2277, 0.5433, 0.2652, 0.5314, 0.2627, 0.5274, 0.2243, 0.4972, 0.2575, 0.4967, 0.271, 0.4894, 0.267, 0.4891, 0.259, 0.2231, 0.3527, 0.225, 0.3196, 0.2306, 0.3206, 0.2311, 0.3542, 0.225, 0.3196, 0.2259, 0.2861, 0.2302, 0.2868, 0.2306, 0.3206, 0.186, 0.7201, 0.1795, 0.7648, 0.1703, 0.7637, 0.1738, 0.7186, 0.1864, 0.796, 0.1899, 0.8116, 0.1838, 0.8109, 0.1793, 0.7952, 0.1899, 0.8116, 0.1938, 0.8594, 0.1892, 0.8588, 0.1838, 0.8109, 0.1938, 0.8594, 0.1974, 0.9068, 0.1941, 0.9064, 0.1892, 0.8588, 0.2016, 0.7246, 0.1911, 0.7682, 0.1795, 0.7648, 0.186, 0.7201, 0.1955, 0.7987, 0.1977, 0.8139, 0.1899, 0.8116, 0.1864, 0.796, 0.1977, 0.8139, 0.1994, 0.8611, 0.1938, 0.8594, 0.1899, 0.8116, 0.1994, 0.8611, 0.2016, 0.908, 0.1974, 0.9068, 0.1938, 0.8594, 0.1911, 0.7682, 0.1946, 0.7924, 0.185, 0.7896, 0.1795, 0.7648, 0.1946, 0.7924, 0.1955, 0.7987, 0.1864, 0.796, 0.185, 0.7896, 0.1795, 0.7648, 0.185, 0.7896, 0.1774, 0.7886, 0.1703, 0.7637, 0.185, 0.7896, 0.1864, 0.796, 0.1793, 0.7952, 0.1774, 0.7886, 0.4982, 0.2303, 0.4974, 0.2518, 0.4884, 0.2456, 0.4874, 0.2243, 0.5957, 0.7702, 0.5924, 0.7654, 0.5966, 0.7363, 0.6003, 0.7368, 0.4874, 0.2243, 0.4884, 0.2456, 0.4794, 0.2518, 0.4765, 0.2303, 0.8262, 0.1617, 0.8228, 0.1625, 0.8277, 0.1366, 0.8308, 0.136, 0.9488, 0.416, 0.9546, 0.3943, 0.9627, 0.3941, 0.9587, 0.4158, 0.9546, 0.3943, 0.9561, 0.3886, 0.9638, 0.3884, 0.9627, 0.3941, 0.4474, 0.5708, 0.4395, 0.5973, 0.4292, 0.5979, 0.435, 0.5714, 0.4395, 0.5973, 0.4374, 0.6043, 0.4277, 0.6048, 0.4292, 0.5979, 0.2231, 0.4106, 0.2256, 0.409, 0.2291, 0.4103, 0.2234, 0.4144, 0.2234, 0.4144, 0.2291, 0.4103, 0.2291, 0.4141, 0.2268, 0.416, 0.624, 0.8279, 0.6269, 0.8286, 0.6309, 0.8607, 0.6283, 0.8602, 0.3915, 0.8494, 0.3949, 0.8448, 0.3983, 0.8786, 0.3945, 0.8788, 0.8303, 0.16, 0.8262, 0.1617, 0.8308, 0.136, 0.8342, 0.1374, 0.6269, 0.8286, 0.6313, 0.8319, 0.6347, 0.8602, 0.6309, 0.8607, 0.6284, 0.7389, 0.6347, 0.7413, 0.6282, 0.769, 0.6232, 0.7651, 0.6232, 0.7651, 0.6282, 0.769, 0.6281, 0.8005, 0.6234, 0.797, 0.6234, 0.797, 0.6281, 0.8005, 0.6313, 0.8319, 0.6269, 0.8286, 0.8342, 0.2305, 0.8284, 0.2308, 0.8224, 0.212, 0.8272, 0.21, 0.8272, 0.21, 0.8224, 0.212, 0.8223, 0.187, 0.8267, 0.1852, 0.8267, 0.1852, 0.8223, 0.187, 0.8262, 0.1617, 0.8303, 0.16, 0.3915, 0.7466, 0.3983, 0.7448, 0.3923, 0.7753, 0.3864, 0.78, 0.3864, 0.78, 0.3923, 0.7753, 0.3921, 0.8111, 0.3881, 0.8157, 0.3881, 0.8157, 0.3921, 0.8111, 0.3949, 0.8448, 0.3915, 0.8494, 0.6235, 0.7363, 0.6284, 0.7389, 0.6232, 0.7651, 0.6183, 0.763, 0.6183, 0.763, 0.6232, 0.7651, 0.6234, 0.797, 0.6199, 0.7959, 0.6199, 0.7959, 0.6234, 0.797, 0.6269, 0.8286, 0.624, 0.8279, 0.6003, 0.8654, 0.5958, 0.8676, 0.5899, 0.8382, 0.5942, 0.8366, 0.5942, 0.8366, 0.5899, 0.8382, 0.5913, 0.8033, 0.5943, 0.8027, 0.8223, 0.187, 0.8182, 0.1882, 0.8228, 0.1625, 0.8262, 0.1617, 0.5958, 0.8676, 0.5891, 0.8656, 0.5841, 0.8336, 0.5899, 0.8382, 0.5899, 0.8382, 0.5841, 0.8336, 0.5875, 0.7985, 0.5913, 0.8033, 0.5913, 0.8033, 0.5875, 0.7985, 0.5924, 0.7654, 0.5957, 0.7702, 0.4794, 0.2518, 0.4884, 0.2456, 0.4885, 0.2467, 0.4832, 0.2513, 0.4802, 0.2575, 0.4794, 0.2518, 0.4832, 0.2513, 0.4837, 0.2559, 0.4974, 0.2518, 0.4972, 0.2575, 0.4937, 0.2559, 0.4938, 0.2513, 0.4884, 0.2456, 0.4974, 0.2518, 0.4938, 0.2513, 0.4885, 0.2467, 0.4891, 0.259, 0.4802, 0.2575, 0.4837, 0.2559, 0.489, 0.2578, 0.4972, 0.2575, 0.4891, 0.259, 0.489, 0.2578, 0.4937, 0.2559, 0.2312, 0.7434, 0.2218, 0.7985, 0.217, 0.7976, 0.2252, 0.7422, 0.6623, 0.3, 0.648, 0.2436, 0.6513, 0.2418, 0.6664, 0.2977, 0.6664, 0.2977, 0.6513, 0.2418, 0.656, 0.241, 0.6722, 0.2967, 0.6638, 0.7097, 0.6449, 0.7663, 0.6401, 0.7655, 0.6578, 0.7087, 0.9611, 0.7477, 0.9709, 0.8079, 0.9671, 0.8081, 0.9563, 0.7481, 0.9563, 0.7481, 0.9671, 0.8081, 0.9625, 0.8092, 0.9506, 0.7494, 0.9523, 0.5058, 0.9576, 0.5676, 0.9418, 0.5713, 0.9311, 0.5109, 0.9447, 0.6099, 0.9382, 0.6311, 0.9276, 0.6337, 0.9324, 0.6129, 0.9382, 0.6311, 0.9479, 0.6895, 0.9405, 0.6913, 0.9276, 0.6337, 0.9479, 0.6895, 0.9563, 0.7481, 0.9506, 0.7494, 0.9405, 0.6913, 0.9701, 0.5045, 0.9709, 0.5666, 0.9576, 0.5676, 0.9523, 0.5058, 0.955, 0.6092, 0.9471, 0.6305, 0.9382, 0.6311, 0.9447, 0.6099, 0.9471, 0.6305, 0.954, 0.6892, 0.9479, 0.6895, 0.9382, 0.6311, 0.6907, 0.6558, 0.6578, 0.7087, 0.654, 0.7066, 0.6853, 0.653, 0.7964, 0.5081, 0.775, 0.5618, 0.7583, 0.5591, 0.7741, 0.5045, 0.7416, 0.5966, 0.7339, 0.6046, 0.7228, 0.6028, 0.7346, 0.5882, 0.7339, 0.6046, 0.6988, 0.6571, 0.6907, 0.6558, 0.7228, 0.6028, 0.6988, 0.6571, 0.6638, 0.7097, 0.6578, 0.7087, 0.6907, 0.6558, 0.752, 0.496, 0.7336, 0.4422, 0.7499, 0.4394, 0.7739, 0.4922, 0.6003, 0.7491, 0.6099, 0.7363, 0.6183, 0.7439, 0.6136, 0.7517, 0.694, 0.4003, 0.6808, 0.3489, 0.6885, 0.3476, 0.7049, 0.3984, 0.6808, 0.3489, 0.6664, 0.2977, 0.6722, 0.2967, 0.6885, 0.3476, 0.7369, 0.5045, 0.7223, 0.4486, 0.7336, 0.4422, 0.752, 0.496, 0.6983, 0.4192, 0.6864, 0.4046, 0.694, 0.4003, 0.7072, 0.4143, 0.6864, 0.4046, 0.6757, 0.352, 0.6808, 0.3489, 0.694, 0.4003, 0.6757, 0.352, 0.6623, 0.3, 0.6664, 0.2977, 0.6808, 0.3489, 0.2312, 0.5003, 0.2185, 0.5551, 0.2017, 0.5519, 0.2086, 0.4959, 0.2206, 0.602, 0.2217, 0.6254, 0.2103, 0.6232, 0.2074, 0.5994, 0.2217, 0.6254, 0.2266, 0.6838, 0.2183, 0.6823, 0.2103, 0.6232, 0.2266, 0.6838, 0.2312, 0.7434, 0.2252, 0.7422, 0.2183, 0.6823, 0.2185, 0.5551, 0.2202, 0.5922, 0.2062, 0.5895, 0.2017, 0.5519, 0.2202, 0.5922, 0.2206, 0.602, 0.2074, 0.5994, 0.2062, 0.5895, 0.7223, 0.4486, 0.7033, 0.4253, 0.7127, 0.4201, 0.7336, 0.4422, 0.7033, 0.4253, 0.6983, 0.4192, 0.7072, 0.4143, 0.7127, 0.4201, 0.5601, 0.2261, 0.5601, 0.2513, 0.546, 0.2484, 0.5433, 0.2243, 0.7832, 0.7096, 0.7895, 0.7144, 0.7964, 0.7536, 0.7912, 0.7546, 0.775, 0.5618, 0.7545, 0.5831, 0.7396, 0.5822, 0.7583, 0.5591, 0.3756, 0.7893, 0.3713, 0.7899, 0.3775, 0.7452, 0.3814, 0.7448, 0.9709, 0.5666, 0.9583, 0.6003, 0.9474, 0.6011, 0.9576, 0.5676, 0.9583, 0.6003, 0.955, 0.6092, 0.9447, 0.6099, 0.9474, 0.6011, 0.9576, 0.5676, 0.9474, 0.6011, 0.9343, 0.6042, 0.9418, 0.5713, 0.9474, 0.6011, 0.9447, 0.6099, 0.9324, 0.6129, 0.9343, 0.6042, 0.2273, 0.3924, 0.23, 0.3949, 0.23, 0.4, 0.2235, 0.3948, 0.2235, 0.3948, 0.23, 0.4, 0.226, 0.402, 0.2231, 0.4, 0.7602, 0.2913, 0.757, 0.2897, 0.766, 0.2447, 0.7689, 0.246, 0.7665, 0.2864, 0.7602, 0.2913, 0.7689, 0.246, 0.7739, 0.2469, 0.3816, 0.7849, 0.3756, 0.7893, 0.3814, 0.7448, 0.3864, 0.7457, 0.2284, 0.3829, 0.2231, 0.3805, 0.2234, 0.3553, 0.2284, 0.3542, 0.6045, 0.7523, 0.6129, 0.7529, 0.6113, 0.7912, 0.6046, 0.7889, 0.6046, 0.7889, 0.6113, 0.7912, 0.6139, 0.8247, 0.608, 0.8233, 0.608, 0.8233, 0.6139, 0.8247, 0.6183, 0.8527, 0.6126, 0.8514, 0.3864, 0.912, 0.3779, 0.915, 0.3708, 0.8782, 0.3777, 0.8729, 0.3777, 0.8729, 0.3708, 0.8782, 0.3708, 0.8333, 0.3771, 0.8286, 0.3771, 0.8286, 0.3708, 0.8333, 0.3756, 0.7893, 0.3816, 0.7849, 0.7263, 0.4179, 0.7166, 0.4178, 0.7367, 0.3821, 0.7463, 0.3784, 0.7463, 0.3784, 0.7367, 0.3821, 0.7509, 0.3363, 0.758, 0.3315, 0.758, 0.3315, 0.7509, 0.3363, 0.7602, 0.2913, 0.7665, 0.2864, 0.7166, 0.4178, 0.712, 0.4129, 0.7317, 0.378, 0.7367, 0.3821, 0.7367, 0.3821, 0.7317, 0.378, 0.7471, 0.334, 0.7509, 0.3363, 0.7509, 0.3363, 0.7471, 0.334, 0.757, 0.2897, 0.7602, 0.2913, 0.3779, 0.915, 0.3708, 0.9182, 0.3638, 0.8805, 0.3708, 0.8782, 0.3708, 0.8782, 0.3638, 0.8805, 0.3656, 0.8343, 0.3708, 0.8333, 0.3708, 0.8333, 0.3656, 0.8343, 0.3713, 0.7899, 0.3756, 0.7893, 0.7438, 0.5845, 0.7534, 0.5843, 0.7719, 0.623, 0.7627, 0.6195, 0.7627, 0.6195, 0.7719, 0.623, 0.782, 0.6695, 0.775, 0.6649, 0.775, 0.6649, 0.782, 0.6695, 0.7895, 0.7144, 0.7832, 0.7096, 0.7396, 0.5822, 0.7545, 0.5831, 0.7534, 0.5843, 0.7438, 0.5845, 0.7346, 0.5882, 0.7396, 0.5822, 0.7438, 0.5845, 0.7396, 0.5896, 0.7127, 0.4201, 0.7072, 0.4143, 0.712, 0.4129, 0.7166, 0.4178, 0.546, 0.2484, 0.5601, 0.2513, 0.5545, 0.2524, 0.5462, 0.2497, 0.7416, 0.5966, 0.7346, 0.5882, 0.7396, 0.5896, 0.7427, 0.5954, 0.6003, 0.7491, 0.6136, 0.7517, 0.6129, 0.7529, 0.6045, 0.7523, 0.2819, 0.7901, 0.2334, 0.779, 0.2832, 0.7461, 0.2931, 0.6377, 0.3009, 0.706, 0.2334, 0.6771, 0.7669, 0.7918, 0.7693, 0.8432, 0.7302, 0.8182, 0.5842, 0.5944, 0.6401, 0.6558, 0.5658, 0.6757, 0.8834, 0.7865, 0.8331, 0.8044, 0.8355, 0.7592, 0.5842, 0.5944, 0.5658, 0.6757, 0.5103, 0.6107, 0.9246, 0.7483, 0.8834, 0.7865, 0.8819, 0.7401, 0.5362, 0.7363, 0.4643, 0.7138, 0.4739, 0.6691, 0.8355, 0.7592, 0.8472, 0.7042, 0.8819, 0.7401, 0.734, 0.8779, 0.7262, 0.9215, 0.6904, 0.9023, 0.4494, 0.6004, 0.5119, 0.5471, 0.5103, 0.6107, 0.8876, 0.5543, 0.8407, 0.537, 0.8775, 0.5045, 0.8439, 0.8569, 0.7964, 0.8882, 0.7964, 0.8355, 0.5163, 0.4687, 0.5899, 0.4684, 0.578, 0.5045, 0.5119, 0.5471, 0.5828, 0.5208, 0.5842, 0.5944, 0.4494, 0.6004, 0.4536, 0.5378, 0.5119, 0.5471, 0.355, 0.527, 0.3009, 0.5739, 0.2824, 0.5272, 0.1446, 0.5587, 0.1193, 0.4959, 0.201, 0.5339, 0.6033, 0.2784, 0.648, 0.346, 0.5845, 0.3419, 0.5258, 0.281, 0.5845, 0.3419, 0.5055, 0.3414, 0.5828, 0.5208, 0.6401, 0.5808, 0.5842, 0.5944, 0.004977, 0.5647, 0.06719, 0.534, 0.07063, 0.6029, 0.6313, 0.4142, 0.648, 0.4699, 0.5899, 0.4684, 0.06607, 0.8464, 0.1453, 0.8477, 0.1033, 0.9083, 0.794, 0.05631, 0.7443, 0.01008, 0.7988, 0.0, 0.1446, 0.5587, 0.201, 0.5339, 0.2017, 0.6051, 0.5258, 0.281, 0.6033, 0.2784, 0.5845, 0.3419, 0.5658, 0.6757, 0.5362, 0.7363, 0.4739, 0.6691, 0.06607, 0.8464, 0.1033, 0.9083, 0.03546, 0.8935, 0.7227, 0.05574, 0.6736, 0.01611, 0.7443, 0.01008, 0.6401, 0.6558, 0.6048, 0.7187, 0.5658, 0.6757, 0.1453, 0.8477, 0.1703, 0.8958, 0.1033, 0.9083, 0.0, 0.6612, 0.004977, 0.5647, 0.07063, 0.6029, 0.03002, 0.7648, 0.107, 0.7904, 0.06607, 0.8464, 0.07063, 0.6029, 0.06719, 0.534, 0.1446, 0.5587, 0.5658, 0.6757, 0.4739, 0.6691, 0.5103, 0.6107, 0.5492, 0.4129, 0.5845, 0.3419, 0.6313, 0.4142, 0.7227, 0.05574, 0.6455, 0.08163, 0.6736, 0.01611, 0.355, 0.527, 0.4241, 0.5799, 0.3617, 0.5984, 0.0, 0.8338, 0.06607, 0.8464, 0.03546, 0.8935, 0.0, 0.8338, 0.03002, 0.7648, 0.06607, 0.8464, 0.3617, 0.676, 0.3554, 0.7448, 0.3009, 0.706, 0.5492, 0.4129, 0.6313, 0.4142, 0.5899, 0.4684, 0.5845, 0.3419, 0.648, 0.346, 0.6313, 0.4142, 0.355, 0.527, 0.3617, 0.5984, 0.3009, 0.5739, 0.1462, 0.6446, 0.07063, 0.6029, 0.1446, 0.5587, 0.3617, 0.676, 0.4241, 0.7055, 0.3554, 0.7448, 0.0, 0.6612, 0.07063, 0.6029, 0.07308, 0.6865, 0.7873, 0.1877, 0.7158, 0.1877, 0.7661, 0.1213, 0.3009, 0.5739, 0.2931, 0.6377, 0.2443, 0.6051, 0.519, 0.5045, 0.5828, 0.5208, 0.5119, 0.5471, 0.6048, 0.7187, 0.5362, 0.7363, 0.5658, 0.6757, 0.3617, 0.676, 0.3009, 0.706, 0.2931, 0.6377, 0.3617, 0.5984, 0.2931, 0.6377, 0.3009, 0.5739, 0.5055, 0.3414, 0.5492, 0.4129, 0.4647, 0.3924, 0.7158, 0.1877, 0.6964, 0.123, 0.7661, 0.1213, 0.7873, 0.1877, 0.7661, 0.1213, 0.8182, 0.1216, 0.3009, 0.706, 0.269, 0.7418, 0.2334, 0.6771, 0.4576, 0.3171, 0.5055, 0.3414, 0.4647, 0.3924, 0.6401, 0.5808, 0.6401, 0.6558, 0.5842, 0.5944, 0.1462, 0.6446, 0.2017, 0.6051, 0.2017, 0.6812, 0.1462, 0.6446, 0.1446, 0.5587, 0.2017, 0.6051, 0.7661, 0.1213, 0.6964, 0.123, 0.7227, 0.05574, 0.794, 0.05631, 0.7227, 0.05574, 0.7443, 0.01008, 0.07308, 0.6865, 0.07063, 0.6029, 0.1462, 0.6446, 0.107, 0.7904, 0.03002, 0.7648, 0.09121, 0.7186, 0.3617, 0.5984, 0.3617, 0.676, 0.2931, 0.6377, 0.107, 0.7904, 0.1703, 0.7753, 0.1453, 0.8477, 0.6964, 0.123, 0.7158, 0.1877, 0.6407, 0.1669, 0.794, 0.05631, 0.7661, 0.1213, 0.7227, 0.05574, 0.07308, 0.6865, 0.1462, 0.6446, 0.1291, 0.7186, 0.6964, 0.123, 0.6455, 0.08163, 0.7227, 0.05574, 0.5055, 0.3414, 0.5845, 0.3419, 0.5492, 0.4129, 0.8182, 0.1216, 0.7661, 0.1213, 0.794, 0.05631, 0.107, 0.7904, 0.1453, 0.8477, 0.06607, 0.8464, 0.107, 0.7904, 0.09121, 0.7186, 0.1703, 0.7753, 0.1291, 0.7186, 0.1462, 0.6446, 0.2017, 0.6812, 0.4177, 0.6391, 0.4241, 0.7055, 0.3617, 0.676, 0.06719, 0.534, 0.1193, 0.4959, 0.1446, 0.5587, 0.6964, 0.123, 0.6407, 0.1669, 0.6455, 0.08163, 0.9132, 0.1708, 0.9424, 0.1552, 0.9418, 0.1981, 0.9359, 0.05505, 0.9474, 0.02211, 0.9717, 0.05533, 0.5148, 1.0, 0.4848, 0.9875, 0.5194, 0.9618, 0.4557, 0.9628, 0.4494, 0.9222, 0.484, 0.9389, 0.5421, 0.9826, 0.5194, 0.9618, 0.5421, 0.9404, 0.9359, 0.05505, 0.9717, 0.05533, 0.9488, 0.08943, 0.5734, 0.9616, 0.5701, 0.9253, 0.6047, 0.9487, 0.5148, 1.0, 0.5194, 0.9618, 0.5421, 0.9826, 0.9464, 0.8814, 0.9644, 0.8491, 0.9796, 0.8875, 0.9359, 0.05505, 0.9091, 0.08168, 0.9097, 0.03829, 0.9464, 0.8814, 0.9796, 0.8875, 0.9475, 0.9176, 0.9132, 0.1708, 0.9105, 0.1347, 0.9424, 0.1552, 0.4177, 0.6391, 0.3617, 0.676, 0.3617, 0.5984, 0.9359, 0.05505, 0.9097, 0.03829, 0.9474, 0.02211, 0.9094, 0.8209, 0.9258, 0.8502, 0.8925, 0.8632, 0.9464, 0.8814, 0.9475, 0.9176, 0.9142, 0.8959, 0.9418, 0.1981, 0.9424, 0.1552, 0.9765, 0.1806, 0.8925, 0.8632, 0.9258, 0.8502, 0.9142, 0.8959, 0.9091, 0.03055, 0.9091, 0.07012, 0.8808, 0.04267, 0.9423, 0.817, 0.9258, 0.8502, 0.9094, 0.8209, 0.5734, 0.9616, 0.6047, 0.9487, 0.5983, 0.9849, 0.9424, 0.1552, 0.9726, 0.1414, 0.9765, 0.1806, 0.8495, 0.0, 0.8807, 0.007587, 0.846, 0.0251, 0.9423, 0.817, 0.9644, 0.8491, 0.9258, 0.8502, 0.9258, 0.8502, 0.9464, 0.8814, 0.9142, 0.8959, 0.5194, 0.9618, 0.5141, 0.9258, 0.5421, 0.9404, 0.9726, 0.1414, 0.9807, 0.1176, 1.0, 0.1558, 0.9644, 0.8491, 0.9464, 0.8814, 0.9258, 0.8502, 0.9418, 0.1981, 0.9765, 0.1806, 0.973, 0.2215, 0.8995, 0.1105, 0.8696, 0.136, 0.8747, 0.08867, 0.973, 0.2215, 0.9765, 0.1806, 1.0, 0.2017, 0.8925, 0.8632, 0.9142, 0.8959, 0.8883, 0.9072, 0.5607, 0.9849, 0.5734, 0.9616, 0.5983, 0.9849, 0.5194, 0.9618, 0.484, 0.9389, 0.5141, 0.9258, 0.6047, 0.9487, 0.5701, 0.9253, 0.6044, 0.9092, 0.9091, 0.08168, 0.9359, 0.05505, 0.9488, 0.08943, 0.9474, 0.02211, 0.9211, 0.0008359, 0.9569, 0.0, 0.5194, 0.9618, 0.4848, 0.9875, 0.484, 0.9389, 0.5701, 0.9253, 0.569, 0.8907, 0.6044, 0.9092, 0.9424, 0.1552, 0.9451, 0.1173, 0.9726, 0.1414, 0.9228, 0.1173, 0.9488, 0.08943, 0.9586, 0.1173, 0.9142, 0.8959, 0.9475, 0.9176, 0.9071, 0.9397, 0.4848, 0.9875, 0.4557, 0.9628, 0.484, 0.9389, 0.9474, 0.02211, 0.9097, 0.03829, 0.9211, 0.0008359, 0.9424, 0.1552, 0.9105, 0.1347, 0.9451, 0.1173, 0.9435, 0.2297, 0.9418, 0.1981, 0.973, 0.2215, 0.6047, 0.9487, 0.6044, 0.9092, 0.6317, 0.9341, 0.9228, 0.1173, 0.9091, 0.08168, 0.9488, 0.08943, 0.8747, 0.08867, 0.8365, 0.09509, 0.8494, 0.06196, 0.9475, 0.9176, 0.9796, 0.8875, 0.9796, 0.9224, 0.9488, 0.08943, 0.9851, 0.09138, 0.9586, 0.1173, 0.484, 0.9389, 0.4837, 0.9011, 0.5141, 0.9258, 0.9488, 0.08943, 0.9717, 0.05533, 0.9851, 0.09138, 0.4528, 0.99, 0.4557, 0.9628, 0.4848, 0.9875, 0.5438, 0.9486, 0.5701, 0.9253, 0.5734, 0.9616, 0.484, 0.9389, 0.4494, 0.9222, 0.4837, 0.9011, 0.9717, 0.05533, 0.9985, 0.05822, 0.9851, 0.09138, 0.9142, 0.8959, 0.9071, 0.9397, 0.8883, 0.9072, 0.9717, 0.05533, 0.9474, 0.02211, 0.9837, 0.02456, 0.4494, 0.9222, 0.45, 0.8907, 0.4837, 0.9011, 0.6044, 0.9092, 0.6337, 0.9064, 0.6317, 0.9341, 0.8807, 0.007587, 0.9091, 0.03055, 0.8808, 0.04267, 0.5421, 0.9078, 0.569, 0.8907, 0.5701, 0.9253, 0.9475, 0.9176, 0.945, 0.9436, 0.9071, 0.9397, 0.3019, 0.4199, 0.2476, 0.3561, 0.3381, 0.3406, 0.846, 0.0251, 0.8807, 0.007587, 0.8808, 0.04267, 0.3019, 0.4199, 0.3381, 0.3406, 0.3882, 0.4015, 0.8747, 0.08867, 0.8696, 0.136, 0.8365, 0.09509, 0.3822, 0.2784, 0.4494, 0.2979, 0.4297, 0.3434, 0.9091, 0.07012, 0.8995, 0.1105, 0.8747, 0.08867, 0.6047, 0.9487, 0.6317, 0.9341, 0.6326, 0.9687, 0.8182, 0.05372, 0.846, 0.0251, 0.8494, 0.06196, 0.8696, 0.136, 0.8336, 0.1222, 0.8365, 0.09509, 0.8365, 0.09509, 0.8182, 0.05372, 0.8494, 0.06196, 0.8808, 0.04267, 0.8747, 0.08867, 0.8494, 0.06196, 1.0, 0.2017, 0.9765, 0.1806, 1.0, 0.1558, 0.8808, 0.04267, 0.9091, 0.07012, 0.8747, 0.08867, 0.846, 0.0251, 0.8808, 0.04267, 0.8494, 0.06196, 0.2476, 0.3561, 0.2969, 0.2926, 0.3381, 0.3406, 0.9765, 0.1806, 0.9726, 0.1414, 1.0, 0.1558, 0.3381, 0.3406, 0.3822, 0.2784, 0.4297, 0.3434, 0.3782, 0.4706, 0.2864, 0.4863, 0.3019, 0.4199, 0.05614, 0.09536, 0.06385, 0.183, 0.0, 0.1402, 0.3782, 0.4706, 0.3019, 0.4199, 0.3882, 0.4015, 0.006105, 0.05648, 0.05614, 0.09536, 0.0, 0.1402, 0.5271, 0.1605, 0.5598, 0.2186, 0.4838, 0.2243, 0.4297, 0.3434, 0.4494, 0.4246, 0.3882, 0.4015, 0.4471, 0.1369, 0.5271, 0.1605, 0.4838, 0.2243, 0.4305, 0.4995, 0.3569, 0.527, 0.3782, 0.4706, 0.138, 0.2473, 0.03952, 0.2237, 0.06385, 0.183, 0.4494, 0.4246, 0.4305, 0.4995, 0.3782, 0.4706, 0.2334, 0.05159, 0.2288, 0.1323, 0.1536, 0.06374, 0.4494, 0.4246, 0.3782, 0.4706, 0.3882, 0.4015, 0.3381, 0.3406, 0.4297, 0.3434, 0.3882, 0.4015, 0.9091, 0.2013, 0.9132, 0.1708, 0.9418, 0.1981, 0.2864, 0.4863, 0.2334, 0.428, 0.3019, 0.4199, 0.2346, 0.3037, 0.2969, 0.2926, 0.2476, 0.3561, 0.05651, 0.3776, 0.03682, 0.4492, 0.0, 0.3716, 0.3159, 0.06487, 0.2463, 0.03898, 0.3218, 0.0, 0.2334, 0.1944, 0.2525, 0.1061, 0.312, 0.1505, 0.3159, 0.06487, 0.3218, 0.0, 0.3809, 0.03982, 0.1248, 0.4473, 0.2231, 0.4139, 0.1873, 0.4831, 0.8182, 0.05372, 0.8186, 0.01828, 0.846, 0.0251, 0.3124, 0.2544, 0.3811, 0.1979, 0.3979, 0.2696, 0.6111, 0.1634, 0.629, 0.2243, 0.5598, 0.2186, 0.5107, 0.0, 0.5992, 0.01375, 0.5668, 0.07383, 0.5107, 0.0, 0.492, 0.07753, 0.437, 0.03882, 0.5107, 0.0, 0.5668, 0.07383, 0.492, 0.07753, 0.8537, 0.3744, 0.9376, 0.3207, 0.9376, 0.3998, 0.1248, 0.4473, 0.09317, 0.4959, 0.03682, 0.4492, 0.8537, 0.3744, 0.9376, 0.3998, 0.8579, 0.4331, 0.05651, 0.3776, 0.1248, 0.4473, 0.03682, 0.4492, 0.5668, 0.07383, 0.6407, 0.0944, 0.6111, 0.1634, 0.3124, 0.2544, 0.312, 0.1505, 0.3811, 0.1979, 0.5271, 0.1605, 0.5668, 0.07383, 0.6111, 0.1634, 0.437, 0.03882, 0.492, 0.07753, 0.4471, 0.1369, 0.5271, 0.1605, 0.6111, 0.1634, 0.5598, 0.2186, 0.1524, 0.1616, 0.2334, 0.2151, 0.138, 0.2473, 0.312, 0.1505, 0.2525, 0.1061, 0.3159, 0.06487, 0.1524, 0.1616, 0.138, 0.2473, 0.06385, 0.183, 0.3875, 0.1115, 0.312, 0.1505, 0.3159, 0.06487, 0.7744, 0.3308, 0.8571, 0.299, 0.8537, 0.3744, 0.3875, 0.1115, 0.3159, 0.06487, 0.3809, 0.03982, 0.7739, 0.4102, 0.7744, 0.3308, 0.8537, 0.3744, 0.1441, 0.0, 0.1536, 0.06374, 0.06954, 0.02714, 0.9451, 0.1173, 0.9807, 0.1176, 0.9726, 0.1414, 0.7739, 0.4102, 0.8537, 0.3744, 0.8579, 0.4331, 0.3124, 0.2544, 0.2334, 0.1944, 0.312, 0.1505, 0.2334, 0.428, 0.2476, 0.3561, 0.3019, 0.4199, 0.02307, 0.2968, 0.05651, 0.3776, 0.0, 0.3716, 0.2969, 0.2926, 0.3822, 0.2784, 0.3381, 0.3406, 0.2231, 0.3295, 0.1524, 0.3789, 0.108, 0.3038, 0.3875, 0.1115, 0.3809, 0.03982, 0.437, 0.07677, 0.8186, 0.01828, 0.8495, 0.0, 0.846, 0.0251, 0.1749, 0.2534, 0.2231, 0.3295, 0.108, 0.3038, 0.1524, 0.1616, 0.06385, 0.183, 0.05614, 0.09536, 0.1749, 0.2534, 0.108, 0.3038, 0.07902, 0.2473, 0.1536, 0.06374, 0.1524, 0.1616, 0.05614, 0.09536, 0.06954, 0.02714, 0.05614, 0.09536, 0.006105, 0.05648, 0.1536, 0.06374, 0.05614, 0.09536, 0.06954, 0.02714, 0.06385, 0.183, 0.03952, 0.2237, 0.0, 0.1402, 0.108, 0.3038, 0.1524, 0.3789, 0.05651, 0.3776, 0.3569, 0.527, 0.2864, 0.4863, 0.3782, 0.4706, 0.02307, 0.2968, 0.108, 0.3038, 0.05651, 0.3776, 0.492, 0.07753, 0.5271, 0.1605, 0.4471, 0.1369, 0.1524, 0.3789, 0.2231, 0.4139, 0.1248, 0.4473, 0.3811, 0.1979, 0.3875, 0.1115, 0.437, 0.1687, 0.8571, 0.299, 0.9376, 0.3207, 0.8537, 0.3744, 0.2525, 0.1061, 0.2463, 0.03898, 0.3159, 0.06487, 0.8571, 0.299, 0.9007, 0.241, 0.9376, 0.3207, 0.1524, 0.3789, 0.1248, 0.4473, 0.05651, 0.3776, 0.2477, 0.2784, 0.2334, 0.1944, 0.3124, 0.2544, 0.2288, 0.1323, 0.2334, 0.2151, 0.1524, 0.1616, 0.1524, 0.3789, 0.2231, 0.3295, 0.2231, 0.4139, 0.492, 0.07753, 0.5668, 0.07383, 0.5271, 0.1605, 0.437, 0.1687, 0.3875, 0.1115, 0.437, 0.07677, 0.5983, 0.9849, 0.6047, 0.9487, 0.6326, 0.9687, 0.3811, 0.1979, 0.312, 0.1505, 0.3875, 0.1115, 0.2288, 0.1323, 0.1524, 0.1616, 0.1536, 0.06374, 0.07902, 0.2473, 0.108, 0.3038, 0.02307, 0.2968, 0.644, 0.8779, 0.6904, 0.9023, 0.6706, 0.9215, 0.4739, 0.6691, 0.4494, 0.6004, 0.5103, 0.6107, 0.866, 0.6593, 0.9135, 0.664, 0.9022, 0.6974, 0.234, 0.8745, 0.2396, 0.8254, 0.2813, 0.8515, 0.5492, 0.4129, 0.5899, 0.4684, 0.5163, 0.4687, 0.8355, 0.7592, 0.7969, 0.7221, 0.8472, 0.7042, 0.8331, 0.8044, 0.7964, 0.7706, 0.8355, 0.7592, 0.4647, 0.3924, 0.5492, 0.4129, 0.5163, 0.4687, 0.8571, 0.299, 0.7744, 0.3308, 0.8024, 0.2411, 0.4647, 0.3924, 0.5163, 0.4687, 0.4494, 0.4363, 0.5282, 0.8623, 0.5128, 0.8907, 0.4732, 0.859, 0.4241, 0.5799, 0.4177, 0.6391, 0.3617, 0.5984, 0.7166, 0.7663, 0.7302, 0.8182, 0.6834, 0.7992, 0.5119, 0.5471, 0.5842, 0.5944, 0.5103, 0.6107, 0.9246, 0.7483, 0.9246, 0.7925, 0.8834, 0.7865, 0.2443, 0.6051, 0.2931, 0.6377, 0.2334, 0.6771, 0.2334, 0.779, 0.2442, 0.7448, 0.2832, 0.7461, 0.2819, 0.7901, 0.2832, 0.7461, 0.3241, 0.7701, 0.7166, 0.7663, 0.7669, 0.7918, 0.7302, 0.8182, 0.8472, 0.7042, 0.866, 0.6593, 0.9022, 0.6974, 0.8439, 0.8569, 0.7964, 0.8355, 0.8427, 0.817, 0.4917, 0.8163, 0.4732, 0.859, 0.4494, 0.812, 0.7969, 0.7221, 0.8162, 0.677, 0.8472, 0.7042, 0.7166, 0.7663, 0.6834, 0.7992, 0.6609, 0.7663, 0.2838, 0.9016, 0.234, 0.8745, 0.2813, 0.8515, 0.8883, 0.8911, 0.8427, 0.9068, 0.8439, 0.8569, 0.2813, 0.8515, 0.2396, 0.8254, 0.2819, 0.7901, 0.8472, 0.7042, 0.9022, 0.6974, 0.8819, 0.7401, 0.6835, 0.8521, 0.7302, 0.8182, 0.734, 0.8779, 0.4917, 0.8163, 0.5282, 0.8623, 0.4732, 0.859, 0.5282, 0.8623, 0.5841, 0.8452, 0.5659, 0.888, 0.8883, 0.8383, 0.8439, 0.8569, 0.8427, 0.817, 0.8883, 0.8383, 0.8883, 0.8911, 0.8439, 0.8569, 0.8384, 0.5873, 0.7964, 0.5601, 0.8407, 0.537, 0.6835, 0.8521, 0.734, 0.8779, 0.6904, 0.9023, 0.7302, 0.8182, 0.7693, 0.8432, 0.734, 0.8779, 0.9276, 0.6276, 0.8885, 0.6131, 0.926, 0.5808, 0.3317, 0.8172, 0.2813, 0.8515, 0.2819, 0.7901, 0.8384, 0.5873, 0.7981, 0.6176, 0.7964, 0.5601, 0.2838, 0.9016, 0.2813, 0.8515, 0.3244, 0.8714, 0.5659, 0.7412, 0.5841, 0.7891, 0.5282, 0.7716, 0.926, 0.5808, 0.8876, 0.5543, 0.9276, 0.5303, 0.8778, 0.817, 0.8331, 0.8044, 0.8834, 0.7865, 0.8162, 0.677, 0.866, 0.6593, 0.8472, 0.7042, 0.8384, 0.5873, 0.8407, 0.537, 0.8876, 0.5543, 0.8885, 0.6131, 0.8876, 0.5543, 0.926, 0.5808, 0.6834, 0.7992, 0.6835, 0.8521, 0.6401, 0.8182, 0.5841, 0.7891, 0.5443, 0.818, 0.5282, 0.7716, 0.5659, 0.7412, 0.5282, 0.7716, 0.5128, 0.7363, 0.8407, 0.537, 0.82, 0.5098, 0.8775, 0.5045, 0.6609, 0.7663, 0.6834, 0.7992, 0.6401, 0.8182, 0.7964, 0.7706, 0.7969, 0.7221, 0.8355, 0.7592, 0.3317, 0.8172, 0.3241, 0.7701, 0.3638, 0.7899, 0.3317, 0.8172, 0.2819, 0.7901, 0.3241, 0.7701, 0.5282, 0.7716, 0.5443, 0.818, 0.4917, 0.8163, 0.4732, 0.7683, 0.4917, 0.8163, 0.4494, 0.812, 0.3244, 0.8714, 0.2813, 0.8515, 0.3317, 0.8172, 0.8427, 0.9068, 0.8883, 0.8911, 0.8683, 0.9437, 0.8885, 0.6131, 0.8384, 0.5873, 0.8876, 0.5543, 0.8427, 0.9068, 0.8115, 0.9419, 0.7964, 0.8882, 0.5443, 0.818, 0.5841, 0.7891, 0.5841, 0.8452, 0.4732, 0.7683, 0.5282, 0.7716, 0.4917, 0.8163, 0.3244, 0.8714, 0.3317, 0.8172, 0.3638, 0.8499, 0.5443, 0.818, 0.5282, 0.8623, 0.4917, 0.8163, 0.6834, 0.7992, 0.7302, 0.8182, 0.6835, 0.8521, 0.5128, 0.7363, 0.5282, 0.7716, 0.4732, 0.7683, 0.8427, 0.9068, 0.7964, 0.8882, 0.8439, 0.8569, 0.8427, 0.9068, 0.8683, 0.9437, 0.8115, 0.9419, 0.3638, 0.8499, 0.3317, 0.8172, 0.3638, 0.7899, 0.843, 0.6357, 0.7981, 0.6176, 0.8384, 0.5873, 0.2396, 0.8254, 0.2334, 0.779, 0.2819, 0.7901, 0.5443, 0.818, 0.5841, 0.8452, 0.5282, 0.8623, 0.843, 0.6357, 0.8384, 0.5873, 0.8885, 0.6131, 0.9022, 0.6974, 0.9246, 0.7483, 0.8819, 0.7401, 0.6835, 0.8521, 0.6904, 0.9023, 0.644, 0.8779, 0.6401, 0.8182, 0.6835, 0.8521, 0.644, 0.8779, 0.7964, 0.5601, 0.82, 0.5098, 0.8407, 0.537, 0.8792, 0.6593, 0.843, 0.6357, 0.8885, 0.6131, 0.8834, 0.7865, 0.8355, 0.7592, 0.8819, 0.7401, 0.9276, 0.5303, 0.8876, 0.5543, 0.8775, 0.5045, 0.5116, 0.2401, 0.4982, 0.2328, 0.5128, 0.2243, 0.5128, 0.2394, 0.5128, 0.2243, 0.5274, 0.2322, 0.514, 0.24, 0.5274, 0.2322, 0.5274, 0.2486, 0.514, 0.2413, 0.5274, 0.2486, 0.5128, 0.2571, 0.5128, 0.242, 0.5128, 0.2571, 0.4982, 0.2492, 0.5116, 0.2414, 0.4982, 0.2492, 0.4982, 0.2328, 0.4632, 0.2508, 0.4765, 0.2587, 0.4567, 0.2696, 0.4567, 0.2544, 0.4567, 0.2696, 0.437, 0.2579, 0.4502, 0.2505, 0.437, 0.2579, 0.437, 0.2352, 0.4502, 0.2431, 0.437, 0.2352, 0.4567, 0.2243, 0.4567, 0.2395, 0.4567, 0.2243, 0.4765, 0.2361, 0.4632, 0.2434, 0.4765, 0.2361, 0.4765, 0.2587, 0.2262, 0.4074, 0.2262, 0.409, 0.2231, 0.4072, 0.2278, 0.4065, 0.2292, 0.4074, 0.2262, 0.409, 0.2278, 0.4046, 0.2292, 0.4039, 0.2292, 0.4074, 0.2262, 0.4036, 0.2262, 0.402, 0.2292, 0.4039, 0.2245, 0.4045, 0.2231, 0.4037, 0.2262, 0.402, 0.2245, 0.4064, 0.2231, 0.4072, 0.2231, 0.4037, 0.2302, 0.3861, 0.2316, 0.3854, 0.2316, 0.3901, 0.2274, 0.3845, 0.2274, 0.3829, 0.2316, 0.3854, 0.2245, 0.386, 0.2231, 0.3852, 0.2274, 0.3829, 0.2245, 0.3892, 0.2231, 0.3899, 0.2231, 0.3852, 0.2274, 0.3908, 0.2274, 0.3924, 0.2231, 0.3899, 0.2302, 0.3893, 0.2316, 0.3901, 0.2274, 0.3924])
me_cylinder.materials.append(mat_leafs)
me_cylinder.materials.append(mat_branches)
me_cylinder.use_remesh_preserve_volume = False
me_cylinder.use_remesh_preserve_attributes = False
me_cylinder.use_mirror_vertex_groups = False
me_cylinder.update()

# ---- objects
ob_ucx_bush_01_01 = bpy.data.objects.new('UCX_Bush_01_01', me_cylinder_001)
ob_ucx_bush_01_00 = bpy.data.objects.new('UCX_Bush_01_00', me_sphere_001)
ob_bush_01 = bpy.data.objects.new('Bush_01', me_cylinder)

# ---- transforms, parenting, visibility, modifiers, constraints
ob_ucx_bush_01_01.location = (0.004012, 0.013, 0.07304)
ob_ucx_bush_01_01.scale = (0.3875, 0.3875, 0.09938)
ob_ucx_bush_01_01.hide_viewport = True
ob_ucx_bush_01_01.lineart.crease_threshold = 0.0
ob_ucx_bush_01_00.location = (0.1515, 0.1282, 0.8637)
ob_ucx_bush_01_00.scale = (0.7726, 0.6115, 0.6581)
ob_ucx_bush_01_00.hide_viewport = True
ob_ucx_bush_01_00.lineart.crease_threshold = 0.0
ob_bush_01.location = (0.0, 0.0, -0.02138)
ob_bush_01.scale = (0.3875, 0.3875, 0.3875)
ob_bush_01.lineart.crease_threshold = 0.0
_vg = ob_bush_01.vertex_groups.new(name='Lefas')
_m = ob_bush_01.modifiers.new('Decimate', 'DECIMATE')
_m.ratio = 0.06199
_m = ob_bush_01.modifiers.new('Auto Smooth', 'NODES')
_m.node_group = ng_auto_smooth
_gi = [s.identifier for s in ng_auto_smooth.interface.items_tree if s.item_type == 'SOCKET' and s.in_out == 'INPUT']
_m[_gi[1]] = 3.142  # Angle

# ---- collection membership
col_collection_1.objects.link(ob_ucx_bush_01_01)
col_collection_1.objects.link(ob_ucx_bush_01_00)
col_collection_1.objects.link(ob_bush_01)

# ---- scene / render settings (as saved in the file)
scene.frame_start = 1; scene.frame_end = 250; scene.frame_set(1)
scene.render.engine = 'BLENDER_EEVEE_NEXT'
scene.render.resolution_percentage = 50
scene.render.dither_intensity = 0.0
scene.cycles.use_denoising = False
scene.cycles.samples = 128
scene.cycles.sampling_pattern = 'TABULATED_SOBOL'
scene.cycles.use_adaptive_sampling = False
scene.cycles.use_light_tree = False
scene.cycles.blur_glossy = 0.0
scene.cycles.sample_clamp_indirect = 0.0
scene.view_settings.view_transform = 'Standard'
bpy.context.view_layer.update()

# ---- added for rendering (the .blend has no active camera and no usable light): camera, sun
cam_auto = bpy.data.cameras.new('AutoCamera')
cam_auto.lens = 50.0
cam_auto.sensor_width = 36.0
cam_auto.clip_end = 1000.0
ob_auto_camera = bpy.data.objects.new('AutoCamera', cam_auto)
scene.collection.objects.link(ob_auto_camera)
ob_auto_camera.location = (3.64012, -4.36814, 3.27946)
ob_auto_camera.rotation_euler = (1.09748, -7.21219e-08, 0.694738)
scene.camera = ob_auto_camera
light_auto_sun = bpy.data.lights.new('AutoSun', 'SUN')
light_auto_sun.energy = 3.0
light_auto_sun.angle = 0.0523599
ob_auto_sun = bpy.data.objects.new('AutoSun', light_auto_sun)
scene.collection.objects.link(ob_auto_sun)
ob_auto_sun.rotation_euler = (0.872665, 0.174533, 0.523599)
bpy.context.view_layer.update()
